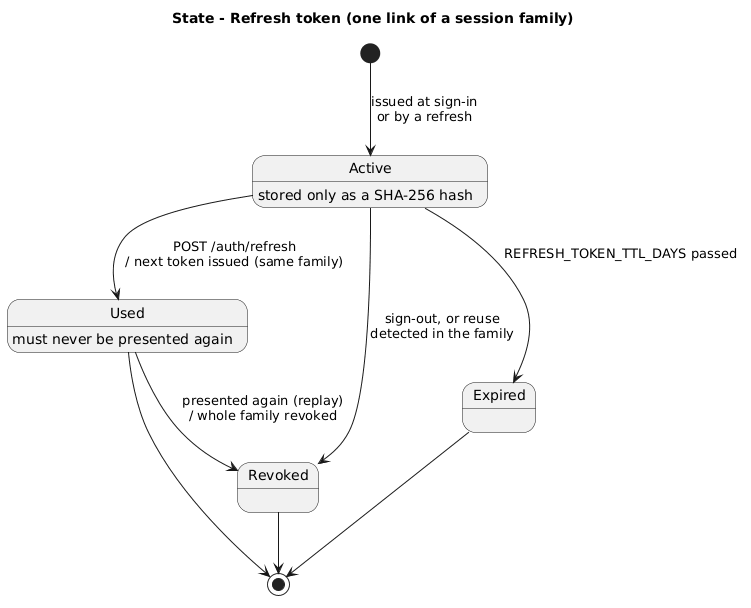

The diagram above was rendered by PlantUML. Its source (embedded in the PNG):
@startuml
title State - Refresh token (one link of a session family)
skinparam shadowing false

[*] --> Active : issued at sign-in\nor by a refresh
Active --> Used : POST /auth/refresh\n/ next token issued (same family)
Active --> Expired : REFRESH_TOKEN_TTL_DAYS passed
Active --> Revoked : sign-out, or reuse\ndetected in the family
Used --> Revoked : presented again (replay)\n/ whole family revoked
Expired --> [*]
Revoked --> [*]
Used --> [*]

Active : stored only as a SHA-256 hash
Used : must never be presented again
@enduml